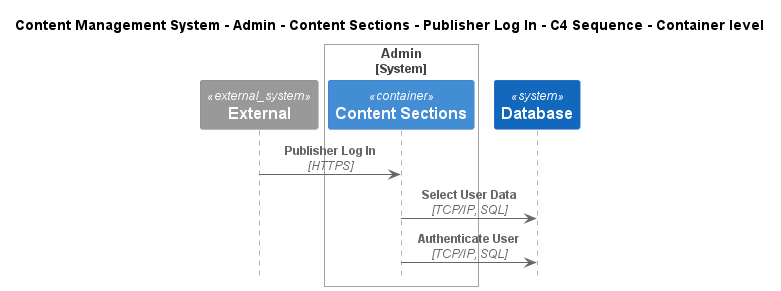

The diagram above was rendered by PlantUML. Its source (embedded in the PNG):
@startuml
!include ..\..\..\..\..\..\..\.c4s\C4_Sequence.puml

title Content Management System - Admin - Content Sections - Publisher Log In - C4 Sequence - Container level

System_Ext(C4InterFlow.SoftwareSystems.ExternalSystem, "External", "")

System_Boundary(ContentManagementSystem.SoftwareSystems.Admin, "Admin")
    Container(ContentManagementSystem.SoftwareSystems.Admin.Containers.ContentSections, "Content Sections", "", "Content-Sections are primarily used for content classification, helping the CMS organize and manage different types of information, ensuring a clear structure for easy retrieval and display.")
Boundary_End()
System(ContentManagementSystem.SoftwareSystems.Database, "Database", "Stores user registration information, data, access logs, etc.")

Rel(C4InterFlow.SoftwareSystems.ExternalSystem, ContentManagementSystem.SoftwareSystems.Admin.Containers.ContentSections, "Publisher Log In", "HTTPS")
Rel(ContentManagementSystem.SoftwareSystems.Admin.Containers.ContentSections, ContentManagementSystem.SoftwareSystems.Database, "Select User Data", "TCP/IP, SQL")
Rel(ContentManagementSystem.SoftwareSystems.Admin.Containers.ContentSections, ContentManagementSystem.SoftwareSystems.Database, "Authenticate User", "TCP/IP, SQL")


@enduml